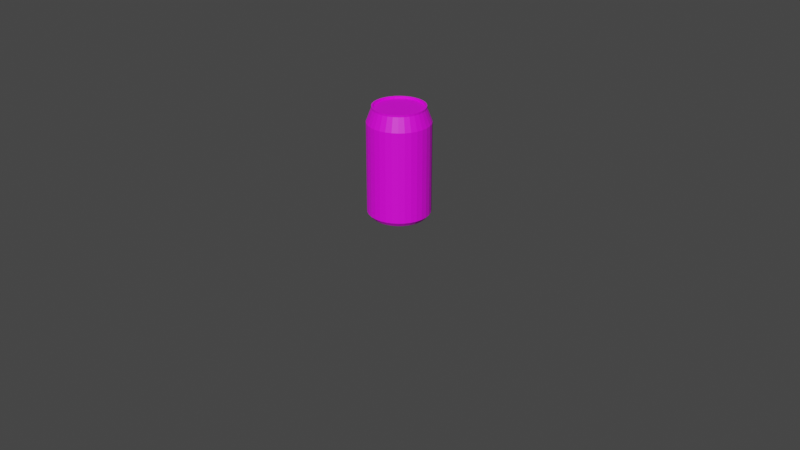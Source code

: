 # Source: Lata_de_coca.blend  (saved by Blender 2.91.10; exported with 4.5.12 LTS)
import bpy
from mathutils import Matrix  # noqa: F401  (used for matrix-valued properties, if any)

bpy.ops.wm.read_factory_settings(use_empty=True)
scene = bpy.context.scene
scene.name = 'Scene'

# ---- collections
col_collection = bpy.data.collections.new('Collection'); scene.collection.children.link(col_collection)

# ---- images (referenced by path relative to the original .blend; pixels are not part of the script)
import os
ASSET_DIR = os.environ.get("B2B_ASSET_DIR", "")  # directory of the original .blend (textures are referenced by path, not embedded)
HERE = os.path.dirname(os.path.abspath(__file__))  # packed textures are extracted next to this script under _unpacked/

def load_image(name, relpath, width, height, colorspace="sRGB"):
    """Load a texture the original file referenced (path relative to the .blend, or extracted next to this script)."""
    p = next((c for c in (os.path.join(HERE, relpath), os.path.join(ASSET_DIR, relpath)) if relpath and os.path.exists(c)), "")
    if p:
        img = bpy.data.images.load(p, check_existing=True)
        img.name = name
    else:  # same state as the original file: an image datablock whose file is absent (Cycles renders it pink)
        img = bpy.data.images.new(name, width, height)
        img.source = "FILE"
        img.filepath = "//" + (relpath or name)
    img.colorspace_settings.name = colorspace
    return img
img_piel_jpg = load_image('PIEL.jpg', 'PIEL.jpg', 1024, 1024, 'sRGB')

# ---- materials (node trees are filled in below, after node groups)
mat_t1_cocacola = bpy.data.materials.new('T1 COCACOLA')
mat_t1_cocacola.use_transparent_shadow = False

# ---- material node trees
mat_t1_cocacola.use_nodes = True; mat_t1_cocacola.node_tree.nodes.clear()
_N = mat_t1_cocacola.node_tree.nodes; _L = mat_t1_cocacola.node_tree.links
n0 = _N.new('ShaderNodeBsdfPrincipled'); n0.name = 'Principled BSDF'; n0.location = (10, 300)
n0.distribution = 'GGX'
n0.subsurface_method = 'BURLEY'
n0.inputs[3].default_value = 1.45
n0.inputs[27].default_value = (0.0, 0.0, 0.0, 1.0)
n0.inputs[28].default_value = 1.0
n1 = _N.new('ShaderNodeOutputMaterial'); n1.name = 'Material Output'; n1.location = (300, 300)
n2 = _N.new('ShaderNodeTexImage'); n2.name = 'Image Texture'; n2.location = (-280, 275)
n2.image = img_piel_jpg
_L.new(n0.outputs[0], n1.inputs[0])
_L.new(n2.outputs[0], n0.inputs[0])
n1.is_active_output = True

# ---- world
world_world = bpy.data.worlds.new('World'); scene.world = world_world
world_world.use_nodes = True; world_world.node_tree.nodes.clear()
_N = world_world.node_tree.nodes; _L = world_world.node_tree.links
n0 = _N.new('ShaderNodeOutputWorld'); n0.name = 'World Output'; n0.location = (300, 300)
n1 = _N.new('ShaderNodeBackground'); n1.name = 'Background'; n1.location = (10, 300)
n1.inputs[0].default_value = (0.05088, 0.05088, 0.05088, 1.0)
_L.new(n1.outputs[0], n0.inputs[0])
n0.is_active_output = True
world_world.color = (0.05088, 0.05088, 0.05088)
world_world.use_sun_shadow = False
world_world.sun_shadow_jitter_overblur = 0.0

# ---- cameras
cam_camera = bpy.data.cameras.new('Camera')
cam_camera.clip_end = 100.0
cam_camera.ortho_scale = 7.314

# ---- meshes
me_cylinder = bpy.data.meshes.new('Cylinder')
me_cylinder.from_pydata([(0.0, 1.0, 0.0), (0.0, 1.0, 1.0), (0.1951, 0.9808, 0.0), (0.1951, 0.9808, 1.0), (0.3827, 0.9239, 0.0), (0.3827, 0.9239, 1.0), (0.5556, 0.8315, 0.0), (0.5556, 0.8315, 1.0), (0.7071, 0.7071, 0.0), (0.7071, 0.7071, 1.0), (0.8315, 0.5556, 0.0), (0.8315, 0.5556, 1.0), (0.9239, 0.3827, 0.0), (0.9239, 0.3827, 1.0), (0.9808, 0.1951, 0.0), (0.9808, 0.1951, 1.0), (1.0, 7.55e-08, 0.0), (1.0, 7.55e-08, 1.0), (0.9808, -0.1951, 0.0), (0.9808, -0.1951, 1.0), (0.9239, -0.3827, 0.0), (0.9239, -0.3827, 1.0), (0.8315, -0.5556, 0.0), (0.8315, -0.5556, 1.0), (0.7071, -0.7071, 0.0), (0.7071, -0.7071, 1.0), (0.5556, -0.8315, 0.0), (0.5556, -0.8315, 1.0), (0.3827, -0.9239, 0.0), (0.3827, -0.9239, 1.0), (0.1951, -0.9808, 0.0), (0.1951, -0.9808, 1.0), (-3.258e-07, -1.0, 0.0), (-3.258e-07, -1.0, 1.0), (-0.1951, -0.9808, 0.0), (-0.1951, -0.9808, 1.0), (-0.3827, -0.9239, 0.0), (-0.3827, -0.9239, 1.0), (-0.5556, -0.8315, 0.0), (-0.5556, -0.8315, 1.0), (-0.7071, -0.7071, 0.0), (-0.7071, -0.7071, 1.0), (-0.8315, -0.5556, 0.0), (-0.8315, -0.5556, 1.0), (-0.9239, -0.3827, 0.0), (-0.9239, -0.3827, 1.0), (-0.9808, -0.1951, 0.0), (-0.9808, -0.1951, 1.0), (-1.0, 9.656e-07, 0.0), (-1.0, 9.656e-07, 1.0), (-0.9808, 0.1951, 0.0), (-0.9808, 0.1951, 1.0), (-0.9239, 0.3827, 0.0), (-0.9239, 0.3827, 1.0), (-0.8315, 0.5556, 0.0), (-0.8315, 0.5556, 1.0), (-0.7071, 0.7071, 0.0), (-0.7071, 0.7071, 1.0), (-0.5556, 0.8315, 0.0), (-0.5556, 0.8315, 1.0), (-0.3827, 0.9239, 0.0), (-0.3827, 0.9239, 1.0), (-0.1951, 0.9808, 0.0), (-0.1951, 0.9808, 1.0), (1.124e-08, 0.8775, -0.05), (0.1712, 0.8606, -0.05), (0.3358, 0.8107, -0.05), (0.4875, 0.7296, -0.05), (0.6205, 0.6205, -0.05), (0.7296, 0.4875, -0.05), (0.8107, 0.3358, -0.05), (0.8606, 0.1712, -0.05), (0.8775, 1.038e-07, -0.05), (0.8606, -0.1712, -0.05), (0.8107, -0.3358, -0.05), (0.7296, -0.4875, -0.05), (0.6205, -0.6205, -0.05), (0.4875, -0.7296, -0.05), (0.3358, -0.8107, -0.05), (0.1712, -0.8606, -0.05), (-2.747e-07, -0.8775, -0.05), (-0.1712, -0.8606, -0.05), (-0.3358, -0.8107, -0.05), (-0.4875, -0.7296, -0.05), (-0.6205, -0.6205, -0.05), (-0.7296, -0.4875, -0.05), (-0.8107, -0.3358, -0.05), (-0.8606, -0.1712, -0.05), (-0.8775, 8.849e-07, -0.05), (-0.8606, 0.1712, -0.05), (-0.8107, 0.3358, -0.05), (-0.7296, 0.4875, -0.05), (-0.6205, 0.6205, -0.05), (-0.4875, 0.7296, -0.05), (-0.3358, 0.8107, -0.05), (-0.1712, 0.8606, -0.05), (0.153, 0.769, 1.15), (-2.068e-08, 0.7841, 1.15), (0.3001, 0.7244, 1.15), (0.4356, 0.6519, 1.15), (0.5544, 0.5544, 1.15), (0.6519, 0.4356, 1.15), (0.7244, 0.3001, 1.15), (0.769, 0.153, 1.15), (0.7841, 1.044e-07, 1.15), (0.769, -0.153, 1.15), (0.7244, -0.3001, 1.15), (0.6519, -0.4356, 1.15), (0.5544, -0.5544, 1.15), (0.4356, -0.6519, 1.15), (0.3001, -0.7244, 1.15), (0.153, -0.769, 1.15), (-2.569e-07, -0.7841, 1.15), (-0.153, -0.769, 1.15), (-0.3001, -0.7244, 1.15), (-0.4356, -0.6519, 1.15), (-0.5544, -0.5544, 1.15), (-0.6519, -0.4356, 1.15), (-0.7244, -0.3001, 1.15), (-0.769, -0.153, 1.15), (-0.7841, 8.106e-07, 1.15), (-0.769, 0.153, 1.15), (-0.7244, 0.3001, 1.15), (-0.6519, 0.4356, 1.15), (-0.5544, 0.5544, 1.15), (-0.4356, 0.6519, 1.15), (-0.3001, 0.7244, 1.15), (-0.153, 0.769, 1.15), (0.0, 1.0, 1.0), (0.1951, 0.9808, 1.0), (0.3827, 0.9239, 1.0), (0.5556, 0.8315, 1.0), (0.7071, 0.7071, 1.0), (0.8315, 0.5556, 1.0), (0.9239, 0.3827, 1.0), (0.9808, 0.1951, 1.0), (1.0, 7.55e-08, 1.0), (0.9808, -0.1951, 1.0), (0.9239, -0.3827, 1.0), (0.8315, -0.5556, 1.0), (0.7071, -0.7071, 1.0), (0.5556, -0.8315, 1.0), (0.3827, -0.9239, 1.0), (0.1951, -0.9808, 1.0), (-3.258e-07, -1.0, 1.0), (-0.1951, -0.9808, 1.0), (-0.3827, -0.9239, 1.0), (-0.5556, -0.8315, 1.0), (-0.7071, -0.7071, 1.0), (-0.8315, -0.5556, 1.0), (-0.9239, -0.3827, 1.0), (-0.9808, -0.1951, 1.0), (-1.0, 9.656e-07, 1.0), (-0.9808, 0.1951, 1.0), (-0.9239, 0.3827, 1.0), (-0.8315, 0.5556, 1.0), (-0.7071, 0.7071, 1.0), (-0.5556, 0.8315, 1.0), (-0.3827, 0.9239, 1.0), (-0.1951, 0.9808, 1.0), (0.1628, 0.8186, 1.15), (-3.442e-09, 0.8347, 1.15), (0.3194, 0.7711, 1.15), (0.4637, 0.694, 1.15), (0.5902, 0.5902, 1.15), (0.694, 0.4637, 1.15), (0.7711, 0.3194, 1.15), (0.8186, 0.1628, 1.15), (0.8347, 1.137e-07, 1.15), (0.8186, -0.1628, 1.15), (0.7711, -0.3194, 1.15), (0.694, -0.4637, 1.15), (0.5902, -0.5902, 1.15), (0.4637, -0.694, 1.15), (0.3194, -0.7711, 1.15), (0.1628, -0.8186, 1.15), (-2.754e-07, -0.8347, 1.15), (-0.1628, -0.8186, 1.15), (-0.3194, -0.7711, 1.15), (-0.4637, -0.694, 1.15), (-0.5902, -0.5902, 1.15), (-0.694, -0.4637, 1.15), (-0.7711, -0.3194, 1.15), (-0.8186, -0.1628, 1.15), (-0.8347, 8.567e-07, 1.15), (-0.8186, 0.1628, 1.15), (-0.7711, 0.3194, 1.15), (-0.694, 0.4637, 1.15), (-0.5902, 0.5902, 1.15), (-0.4637, 0.694, 1.15), (-0.3194, 0.7711, 1.15), (-0.1628, 0.8186, 1.15), (0.1628, 0.8186, 1.15), (-3.442e-09, 0.8347, 1.15), (0.3194, 0.7711, 1.15), (0.4637, 0.694, 1.15), (0.5902, 0.5902, 1.15), (0.694, 0.4637, 1.15), (0.7711, 0.3194, 1.15), (0.8186, 0.1628, 1.15), (0.8347, 1.137e-07, 1.15), (0.8186, -0.1628, 1.15), (0.7711, -0.3194, 1.15), (0.694, -0.4637, 1.15), (0.5902, -0.5902, 1.15), (0.4637, -0.694, 1.15), (0.3194, -0.7711, 1.15), (0.1628, -0.8186, 1.15), (-2.754e-07, -0.8347, 1.15), (-0.1628, -0.8186, 1.15), (-0.3194, -0.7711, 1.15), (-0.4637, -0.694, 1.15), (-0.5902, -0.5902, 1.15), (-0.694, -0.4637, 1.15), (-0.7711, -0.3194, 1.15), (-0.8186, -0.1628, 1.15), (-0.8347, 8.567e-07, 1.15), (-0.8186, 0.1628, 1.15), (-0.7711, 0.3194, 1.15), (-0.694, 0.4637, 1.15), (-0.5902, 0.5902, 1.15), (-0.4637, 0.694, 1.15), (-0.3194, 0.7711, 1.15), (-0.1628, 0.8186, 1.15), (0.1628, 0.8186, 1.171), (-3.442e-09, 0.8347, 1.171), (0.3194, 0.7711, 1.171), (0.4637, 0.694, 1.171), (0.5902, 0.5902, 1.171), (0.694, 0.4637, 1.171), (0.7711, 0.3194, 1.171), (0.8186, 0.1628, 1.171), (0.8347, 1.137e-07, 1.171), (0.8186, -0.1628, 1.171), (0.7711, -0.3194, 1.171), (0.694, -0.4637, 1.171), (0.5902, -0.5902, 1.171), (0.4637, -0.694, 1.171), (0.3194, -0.7711, 1.171), (0.1628, -0.8186, 1.171), (-2.754e-07, -0.8347, 1.171), (-0.1628, -0.8186, 1.171), (-0.3194, -0.7711, 1.171), (-0.4637, -0.694, 1.171), (-0.5902, -0.5902, 1.171), (-0.694, -0.4637, 1.171), (-0.7711, -0.3194, 1.171), (-0.8186, -0.1628, 1.171), (-0.8347, 8.567e-07, 1.171), (-0.8186, 0.1628, 1.171), (-0.7711, 0.3194, 1.171), (-0.694, 0.4637, 1.171), (-0.5902, 0.5902, 1.171), (-0.4637, 0.694, 1.171), (-0.3194, 0.7711, 1.171), (-0.1628, 0.8186, 1.171), (0.153, 0.769, 1.171), (-2.068e-08, 0.7841, 1.171), (0.3001, 0.7244, 1.171), (0.4356, 0.6519, 1.171), (0.5544, 0.5544, 1.171), (0.6519, 0.4356, 1.171), (0.7244, 0.3001, 1.171), (0.769, 0.153, 1.171), (0.7841, 1.044e-07, 1.171), (0.769, -0.153, 1.171), (0.7244, -0.3001, 1.171), (0.6519, -0.4356, 1.171), (0.5544, -0.5544, 1.171), (0.4356, -0.6519, 1.171), (0.3001, -0.7244, 1.171), (0.153, -0.769, 1.171), (-2.569e-07, -0.7841, 1.171), (-0.153, -0.769, 1.171), (-0.3001, -0.7244, 1.171), (-0.4356, -0.6519, 1.171), (-0.5544, -0.5544, 1.171), (-0.6519, -0.4356, 1.171), (-0.7244, -0.3001, 1.171), (-0.769, -0.153, 1.171), (-0.7841, 8.106e-07, 1.171), (-0.769, 0.153, 1.171), (-0.7244, 0.3001, 1.171), (-0.6519, 0.4356, 1.171), (-0.5544, 0.5544, 1.171), (-0.4356, 0.6519, 1.171), (-0.3001, 0.7244, 1.171), (-0.153, 0.769, 1.171)], [], [(0, 1, 3, 2), (2, 3, 5, 4), (4, 5, 7, 6), (6, 7, 9, 8), (8, 9, 11, 10), (10, 11, 13, 12), (12, 13, 15, 14), (14, 15, 17, 16), (16, 17, 19, 18), (18, 19, 21, 20), (20, 21, 23, 22), (22, 23, 25, 24), (24, 25, 27, 26), (26, 27, 29, 28), (28, 29, 31, 30), (30, 31, 33, 32), (32, 33, 35, 34), (34, 35, 37, 36), (36, 37, 39, 38), (38, 39, 41, 40), (40, 41, 43, 42), (42, 43, 45, 44), (44, 45, 47, 46), (46, 47, 49, 48), (48, 49, 51, 50), (50, 51, 53, 52), (52, 53, 55, 54), (54, 55, 57, 56), (56, 57, 59, 58), (58, 59, 61, 60), (5, 3, 192, 194), (60, 61, 63, 62), (62, 63, 1, 0), (12, 14, 71, 70), (64, 65, 66, 67, 68, 69, 70, 71, 72, 73, 74, 75, 76, 77, 78, 79, 80, 81, 82, 83, 84, 85, 86, 87, 88, 89, 90, 91, 92, 93, 94, 95), (30, 32, 80, 79), (48, 50, 89, 88), (4, 6, 67, 66), (22, 24, 76, 75), (40, 42, 85, 84), (58, 60, 94, 93), (14, 16, 72, 71), (32, 34, 81, 80), (50, 52, 90, 89), (6, 8, 68, 67), (24, 26, 77, 76), (42, 44, 86, 85), (60, 62, 95, 94), (16, 18, 73, 72), (34, 36, 82, 81), (52, 54, 91, 90), (8, 10, 69, 68), (26, 28, 78, 77), (44, 46, 87, 86), (0, 2, 65, 64), (62, 0, 64, 95), (18, 20, 74, 73), (36, 38, 83, 82), (54, 56, 92, 91), (10, 12, 70, 69), (28, 30, 79, 78), (46, 48, 88, 87), (2, 4, 66, 65), (20, 22, 75, 74), (38, 40, 84, 83), (56, 58, 93, 92), (96, 97, 127, 126, 125, 124, 123, 122, 121, 120, 119, 118, 117, 116, 115, 114, 113, 112, 111, 110, 109, 108, 107, 106, 105, 104, 103, 102, 101, 100, 99, 98), (23, 21, 202, 203), (41, 39, 211, 212), (59, 57, 220, 221), (15, 13, 198, 199), (33, 31, 207, 208), (51, 49, 216, 217), (7, 5, 194, 195), (25, 23, 203, 204), (43, 41, 212, 213), (61, 59, 221, 222), (17, 15, 199, 200), (35, 33, 208, 209), (53, 51, 217, 218), (9, 7, 195, 196), (27, 25, 204, 205), (45, 43, 213, 214), (63, 61, 222, 223), (19, 17, 200, 201), (37, 35, 209, 210), (55, 53, 218, 219), (11, 9, 196, 197), (29, 27, 205, 206), (47, 45, 214, 215), (3, 1, 193, 192), (1, 63, 223, 193), (21, 19, 201, 202), (39, 37, 210, 211), (57, 55, 219, 220), (13, 11, 197, 198), (31, 29, 206, 207), (49, 47, 215, 216), (210, 37, 146, 178), (217, 51, 153, 185), (3, 192, 160, 129), (219, 55, 155, 187), (195, 7, 131, 163), (194, 5, 130, 162), (197, 11, 133, 165), (204, 25, 140, 172), (21, 202, 170, 138), (206, 29, 142, 174), (213, 43, 149, 181), (203, 23, 139, 171), (215, 47, 151, 183), (222, 61, 158, 190), (39, 211, 179, 147), (1, 193, 161, 128), (200, 17, 136, 168), (212, 41, 148, 180), (209, 35, 145, 177), (57, 220, 188, 156), (218, 53, 154, 186), (221, 59, 157, 189), (196, 9, 132, 164), (13, 198, 166, 134), (205, 27, 141, 173), (199, 15, 135, 167), (214, 45, 150, 182), (31, 207, 175, 143), (223, 63, 159, 191), (208, 33, 144, 176), (201, 19, 137, 169), (49, 216, 184, 152), (207, 206, 238, 239), (107, 108, 268, 267), (206, 205, 237, 238), (106, 107, 267, 266), (205, 204, 236, 237), (105, 106, 266, 265), (204, 203, 235, 236), (104, 105, 265, 264), (203, 202, 234, 235), (103, 104, 264, 263), (202, 201, 233, 234), (102, 103, 263, 262), (201, 200, 232, 233), (101, 102, 262, 261), (127, 97, 257, 287), (200, 199, 231, 232), (100, 101, 261, 260), (126, 127, 287, 286), (199, 198, 230, 231), (99, 100, 260, 259), (125, 126, 286, 285), (198, 197, 229, 230), (193, 223, 255, 225), (98, 99, 259, 258), (124, 125, 285, 284), (197, 196, 228, 229), (223, 222, 254, 255), (96, 98, 258, 256), (123, 124, 284, 283), (196, 195, 227, 228), (97, 96, 256, 257), (222, 221, 253, 254), (257, 256, 224, 225), (256, 258, 226, 224), (258, 259, 227, 226), (259, 260, 228, 227), (260, 261, 229, 228), (261, 262, 230, 229), (262, 263, 231, 230), (263, 264, 232, 231), (264, 265, 233, 232), (265, 266, 234, 233), (266, 267, 235, 234), (267, 268, 236, 235), (268, 269, 237, 236), (269, 270, 238, 237), (270, 271, 239, 238), (271, 272, 240, 239), (272, 273, 241, 240), (273, 274, 242, 241), (274, 275, 243, 242), (275, 276, 244, 243), (276, 277, 245, 244), (277, 278, 246, 245), (278, 279, 247, 246), (279, 280, 248, 247), (280, 281, 249, 248), (281, 282, 250, 249), (282, 283, 251, 250), (283, 284, 252, 251), (284, 285, 253, 252), (285, 286, 254, 253), (286, 287, 255, 254), (287, 257, 225, 255), (108, 109, 269, 268), (208, 207, 239, 240), (109, 110, 270, 269), (209, 208, 240, 241), (110, 111, 271, 270), (210, 209, 241, 242), (111, 112, 272, 271), (211, 210, 242, 243), (112, 113, 273, 272), (212, 211, 243, 244), (113, 114, 274, 273), (213, 212, 244, 245), (114, 115, 275, 274), (214, 213, 245, 246), (115, 116, 276, 275), (215, 214, 246, 247), (116, 117, 277, 276), (216, 215, 247, 248), (117, 118, 278, 277), (217, 216, 248, 249), (118, 119, 279, 278), (218, 217, 249, 250), (119, 120, 280, 279), (219, 218, 250, 251), (192, 193, 225, 224), (120, 121, 281, 280), (220, 219, 251, 252), (194, 192, 224, 226), (121, 122, 282, 281), (221, 220, 252, 253), (195, 194, 226, 227), (122, 123, 283, 282)])
_uv = me_cylinder.uv_layers.new(name='UVMap')
_uv.uv.foreach_set('vector', [0.9618, 0.3482, 0.9618, 0.6468, 0.9333, 0.6468, 0.9333, 0.3482, 0.9333, 0.3482, 0.9333, 0.6468, 0.9047, 0.6468, 0.9047, 0.3482, 0.9047, 0.3482, 0.9047, 0.6468, 0.8762, 0.6468, 0.8762, 0.3482, 0.8762, 0.3482, 0.8762, 0.6468, 0.8477, 0.6468, 0.8477, 0.3482, 0.8477, 0.3482, 0.8477, 0.6468, 0.8191, 0.6468, 0.8191, 0.3482, 0.8191, 0.3482, 0.8191, 0.6468, 0.7906, 0.6468, 0.7906, 0.3482, 0.7906, 0.3482, 0.7906, 0.6468, 0.7621, 0.6468, 0.7621, 0.3482, 0.7621, 0.3482, 0.7621, 0.6468, 0.7335, 0.6468, 0.7335, 0.3482, 0.7335, 0.3482, 0.7335, 0.6468, 0.705, 0.6468, 0.705, 0.3482, 0.705, 0.3482, 0.705, 0.6468, 0.6765, 0.6468, 0.6765, 0.3482, 0.6765, 0.3482, 0.6765, 0.6468, 0.648, 0.6468, 0.648, 0.3482, 0.648, 0.3482, 0.648, 0.6468, 0.6194, 0.6468, 0.6194, 0.3482, 0.6194, 0.3482, 0.6194, 0.6468, 0.5909, 0.6468, 0.5909, 0.3482, 0.5909, 0.3482, 0.5909, 0.6468, 0.5624, 0.6468, 0.5624, 0.3482, 0.5624, 0.3482, 0.5624, 0.6468, 0.5338, 0.6468, 0.5338, 0.3482, 0.5338, 0.3482, 0.5338, 0.6468, 0.5053, 0.6468, 0.5053, 0.3482, 0.5053, 0.3482, 0.5053, 0.6468, 0.4768, 0.6468, 0.4768, 0.3482, 0.4768, 0.3482, 0.4768, 0.6468, 0.4482, 0.6468, 0.4482, 0.3482, 0.4482, 0.3482, 0.4482, 0.6468, 0.4197, 0.6468, 0.4197, 0.3482, 0.4197, 0.3482, 0.4197, 0.6468, 0.3912, 0.6468, 0.3912, 0.3482, 0.3912, 0.3482, 0.3912, 0.6468, 0.3626, 0.6468, 0.3626, 0.3482, 0.3626, 0.3482, 0.3626, 0.6468, 0.3341, 0.6468, 0.3341, 0.3482, 0.3341, 0.3482, 0.3341, 0.6468, 0.3056, 0.6468, 0.3056, 0.3482, 0.3056, 0.3482, 0.3056, 0.6468, 0.277, 0.6468, 0.277, 0.3482, 0.277, 0.3482, 0.277, 0.6468, 0.2485, 0.6468, 0.2485, 0.3482, 0.2485, 0.3482, 0.2485, 0.6468, 0.22, 0.6468, 0.22, 0.3482, 0.22, 0.3482, 0.22, 0.6468, 0.1914, 0.6468, 0.1914, 0.3482, 0.1914, 0.3482, 0.1914, 0.6468, 0.1629, 0.6468, 0.1629, 0.3482, 0.1629, 0.3482, 0.1629, 0.6468, 0.1344, 0.6468, 0.1344, 0.3482, 0.1344, 0.3482, 0.1344, 0.6468, 0.1058, 0.6468, 0.1058, 0.3482, 0.8424, 0.6118, 0.8302, 0.6118, 0.8314, 0.5962, 0.8409, 0.5962, 0.1058, 0.3482, 0.1058, 0.6468, 0.07732, 0.6468, 0.07732, 0.3482, 0.07732, 0.3482, 0.07732, 0.6468, 0.04878, 0.6468, 0.04878, 0.3482, 0.7805, 0.3241, 0.7511, 0.324, 0.7514, 0.3407, 0.7805, 0.3406, 0.6151, 0.3182, 0.6364, 0.3157, 0.6569, 0.3084, 0.6758, 0.2966, 0.6924, 0.2806, 0.706, 0.2612, 0.7161, 0.239, 0.7223, 0.215, 0.7244, 0.19, 0.7223, 0.165, 0.7161, 0.1409, 0.706, 0.1188, 0.6924, 0.09934, 0.6758, 0.08339, 0.6569, 0.07155, 0.6364, 0.06425, 0.6151, 0.06179, 0.5937, 0.06425, 0.5732, 0.07155, 0.5543, 0.08339, 0.5378, 0.09934, 0.5242, 0.1188, 0.5141, 0.1409, 0.5079, 0.165, 0.5058, 0.19, 0.5079, 0.215, 0.5141, 0.239, 0.5242, 0.2612, 0.5378, 0.2806, 0.5543, 0.2966, 0.5732, 0.3084, 0.5937, 0.3157, 0.5281, 0.3241, 0.5, 0.3241, 0.5, 0.3406, 0.5281, 0.3406, 0.2752, 0.3242, 0.2475, 0.3238, 0.2475, 0.3406, 0.2756, 0.3406, 0.8928, 0.3241, 0.8647, 0.3241, 0.8647, 0.3406, 0.8928, 0.3406, 0.6403, 0.3241, 0.6122, 0.3241, 0.6122, 0.3406, 0.6403, 0.3406, 0.3878, 0.3241, 0.358, 0.3251, 0.3583, 0.341, 0.3878, 0.3406, 0.1349, 0.323, 0.1072, 0.3234, 0.1072, 0.3406, 0.1353, 0.3406, 0.7511, 0.324, 0.7225, 0.324, 0.7228, 0.341, 0.7514, 0.3407, 0.5, 0.3241, 0.4719, 0.3241, 0.4719, 0.3406, 0.5, 0.3406, 0.2475, 0.3238, 0.2198, 0.3234, 0.2195, 0.3406, 0.2475, 0.3406, 0.8647, 0.3241, 0.8367, 0.3241, 0.8367, 0.3406, 0.8647, 0.3406, 0.6122, 0.3241, 0.5842, 0.3241, 0.5842, 0.3406, 0.6122, 0.3406, 0.358, 0.3251, 0.3317, 0.3241, 0.3317, 0.3406, 0.3583, 0.341, 0.1072, 0.3234, 0.07918, 0.3226, 0.07918, 0.3406, 0.1072, 0.3406, 0.7225, 0.324, 0.6964, 0.3241, 0.6964, 0.3406, 0.7228, 0.341, 0.4719, 0.3241, 0.4439, 0.3241, 0.4439, 0.3406, 0.4719, 0.3406, 0.2198, 0.3234, 0.1914, 0.323, 0.1914, 0.3406, 0.2195, 0.3406, 0.8367, 0.3241, 0.8086, 0.3241, 0.8086, 0.3406, 0.8367, 0.3406, 0.5842, 0.3241, 0.5561, 0.3241, 0.5561, 0.3406, 0.5842, 0.3406, 0.3317, 0.3241, 0.3036, 0.3241, 0.3036, 0.3406, 0.3317, 0.3406, 0.9489, 0.3241, 0.9208, 0.3241, 0.9208, 0.3406, 0.9489, 0.3406, 0.07918, 0.3226, 0.05113, 0.3217, 0.05113, 0.3406, 0.07918, 0.3406, 0.6964, 0.3241, 0.6683, 0.3241, 0.6683, 0.3406, 0.6964, 0.3406, 0.4439, 0.3241, 0.4158, 0.3241, 0.4158, 0.3406, 0.4439, 0.3406, 0.1914, 0.323, 0.1633, 0.323, 0.1633, 0.3406, 0.1914, 0.3406, 0.8086, 0.3241, 0.7805, 0.3241, 0.7805, 0.3406, 0.8086, 0.3406, 0.5561, 0.3241, 0.5281, 0.3241, 0.5281, 0.3406, 0.5561, 0.3406, 0.3036, 0.3241, 0.2752, 0.3242, 0.2756, 0.3406, 0.3036, 0.3406, 0.9208, 0.3241, 0.8928, 0.3241, 0.8928, 0.3406, 0.9208, 0.3406, 0.6683, 0.3241, 0.6403, 0.3241, 0.6403, 0.3406, 0.6683, 0.3406, 0.4158, 0.3241, 0.3878, 0.3241, 0.3878, 0.3406, 0.4158, 0.3406, 0.1633, 0.323, 0.1349, 0.323, 0.1353, 0.3406, 0.1633, 0.3406, 0.634, 0.9339, 0.6133, 0.9363, 0.5927, 0.9339, 0.5729, 0.9269, 0.5546, 0.9155, 0.5386, 0.9001, 0.5254, 0.8815, 0.5157, 0.8601, 0.5096, 0.837, 0.5076, 0.8129, 0.5096, 0.7889, 0.5157, 0.7657, 0.5254, 0.7444, 0.5386, 0.7257, 0.5546, 0.7104, 0.5729, 0.699, 0.5927, 0.692, 0.6133, 0.6896, 0.634, 0.692, 0.6538, 0.699, 0.6721, 0.7104, 0.6881, 0.7257, 0.7013, 0.7444, 0.711, 0.7657, 0.717, 0.7889, 0.7191, 0.8129, 0.717, 0.837, 0.711, 0.8601, 0.7013, 0.8815, 0.6881, 0.9001, 0.6721, 0.9155, 0.6538, 0.9269, 0.8956, 0.5179, 0.898, 0.5319, 0.8846, 0.5335, 0.8828, 0.5225, 0.8071, 0.4747, 0.8184, 0.4692, 0.8223, 0.4842, 0.8135, 0.4885, 0.7884, 0.5855, 0.7816, 0.5736, 0.7935, 0.5661, 0.7987, 0.5755, 0.891, 0.5735, 0.8842, 0.5854, 0.8738, 0.5755, 0.8791, 0.5661, 0.8544, 0.4692, 0.8656, 0.4747, 0.8593, 0.4885, 0.8505, 0.4842, 0.7747, 0.532, 0.777, 0.518, 0.7899, 0.5224, 0.788, 0.5335, 0.8543, 0.609, 0.8424, 0.6118, 0.8409, 0.5962, 0.8503, 0.594, 0.891, 0.5046, 0.8956, 0.5179, 0.8828, 0.5225, 0.8792, 0.5121, 0.797, 0.4827, 0.8071, 0.4747, 0.8135, 0.4885, 0.8056, 0.4948, 0.7969, 0.5956, 0.7884, 0.5855, 0.7987, 0.5755, 0.8054, 0.5834, 0.8956, 0.5602, 0.891, 0.5735, 0.8791, 0.5661, 0.8827, 0.5558, 0.8424, 0.4664, 0.8544, 0.4692, 0.8505, 0.4842, 0.8412, 0.482, 0.7747, 0.5463, 0.7747, 0.532, 0.788, 0.5335, 0.788, 0.5447, 0.8655, 0.6035, 0.8543, 0.609, 0.8503, 0.594, 0.8591, 0.5897, 0.8843, 0.4927, 0.891, 0.5046, 0.8792, 0.5121, 0.8739, 0.5027, 0.7884, 0.4928, 0.797, 0.4827, 0.8056, 0.4948, 0.7989, 0.5027, 0.807, 0.6036, 0.7969, 0.5956, 0.8054, 0.5834, 0.8133, 0.5897, 0.898, 0.5462, 0.8956, 0.5602, 0.8827, 0.5558, 0.8846, 0.5447, 0.8303, 0.4664, 0.8424, 0.4664, 0.8412, 0.482, 0.8317, 0.482, 0.777, 0.5604, 0.7747, 0.5463, 0.788, 0.5447, 0.7899, 0.5557, 0.8756, 0.5955, 0.8655, 0.6035, 0.8591, 0.5897, 0.867, 0.5834, 0.8757, 0.4826, 0.8843, 0.4927, 0.8739, 0.5027, 0.8672, 0.4948, 0.7817, 0.5047, 0.7884, 0.4928, 0.7989, 0.5027, 0.7936, 0.5121, 0.8302, 0.6118, 0.8183, 0.609, 0.8221, 0.594, 0.8314, 0.5962, 0.8183, 0.609, 0.807, 0.6036, 0.8133, 0.5897, 0.8221, 0.594, 0.898, 0.5319, 0.898, 0.5462, 0.8846, 0.5447, 0.8846, 0.5335, 0.8184, 0.4692, 0.8303, 0.4664, 0.8317, 0.482, 0.8223, 0.4842, 0.7816, 0.5736, 0.777, 0.5604, 0.7899, 0.5557, 0.7935, 0.5661, 0.8842, 0.5854, 0.8756, 0.5955, 0.867, 0.5834, 0.8738, 0.5755, 0.8656, 0.4747, 0.8757, 0.4826, 0.8672, 0.4948, 0.8593, 0.4885, 0.777, 0.518, 0.7817, 0.5047, 0.7936, 0.5121, 0.7899, 0.5224, 0.4375, 1.0, 0.4375, 1.0, 0.4375, 1.0, 0.4375, 1.0, 0.2188, 1.0, 0.2188, 1.0, 0.2188, 1.0, 0.2188, 1.0, 0.9688, 1.0, 0.9688, 1.0, 0.9688, 1.0, 0.9688, 1.0, 0.1562, 1.0, 0.1562, 1.0, 0.1562, 1.0, 0.1562, 1.0, 0.9062, 1.0, 0.9062, 1.0, 0.9062, 1.0, 0.9062, 1.0, 0.9375, 1.0, 0.9375, 1.0, 0.9375, 1.0, 0.9375, 1.0, 0.8438, 1.0, 0.8438, 1.0, 0.8438, 1.0, 0.8438, 1.0, 0.625, 1.0, 0.625, 1.0, 0.625, 1.0, 0.625, 1.0, 0.6875, 1.0, 0.6875, 1.0, 0.6875, 1.0, 0.6875, 1.0, 0.5625, 1.0, 0.5625, 1.0, 0.5625, 1.0, 0.5625, 1.0, 0.3438, 1.0, 0.3438, 1.0, 0.3438, 1.0, 0.3438, 1.0, 0.6562, 1.0, 0.6562, 1.0, 0.6562, 1.0, 0.6562, 1.0, 0.2812, 1.0, 0.2812, 1.0, 0.2812, 1.0, 0.2812, 1.0, 0.0625, 1.0, 0.0625, 1.0, 0.0625, 1.0, 0.0625, 1.0, 0.4062, 1.0, 0.4062, 1.0, 0.4062, 1.0, 0.4062, 1.0, 1.0, 1.0, 1.0, 1.0, 1.0, 1.0, 1.0, 1.0, 0.75, 1.0, 0.75, 1.0, 0.75, 1.0, 0.75, 1.0, 0.375, 1.0, 0.375, 1.0, 0.375, 1.0, 0.375, 1.0, 0.4688, 1.0, 0.4688, 1.0, 0.4688, 1.0, 0.4688, 1.0, 0.125, 1.0, 0.125, 1.0, 0.125, 1.0, 0.125, 1.0, 0.1875, 1.0, 0.1875, 1.0, 0.1875, 1.0, 0.1875, 1.0, 0.09375, 1.0, 0.09375, 1.0, 0.09375, 1.0, 0.09375, 1.0, 0.875, 1.0, 0.875, 1.0, 0.875, 1.0, 0.875, 1.0, 0.8125, 1.0, 0.8125, 1.0, 0.8125, 1.0, 0.8125, 1.0, 0.5938, 1.0, 0.5938, 1.0, 0.5938, 1.0, 0.5938, 1.0, 0.7812, 1.0, 0.7812, 1.0, 0.7812, 1.0, 0.7812, 1.0, 0.3125, 1.0, 0.3125, 1.0, 0.3125, 1.0, 0.3125, 1.0, 0.5312, 1.0, 0.5312, 1.0, 0.5312, 1.0, 0.5312, 1.0, 0.03125, 1.0, 0.03125, 1.0, 0.03125, 1.0, 0.03125, 1.0, 0.5, 1.0, 0.5, 1.0, 0.5, 1.0, 0.5, 1.0, 0.7188, 1.0, 0.7188, 1.0, 0.7188, 1.0, 0.7188, 1.0, 0.25, 1.0, 0.25, 1.0, 0.25, 1.0, 0.25, 1.0, 0.6623, 0.7033, 0.6792, 0.7166, 0.6792, 0.7166, 0.6623, 0.7033, 0.7013, 0.7444, 0.6881, 0.7257, 0.6881, 0.7257, 0.7013, 0.7444, 0.6792, 0.7166, 0.6935, 0.7337, 0.6935, 0.7337, 0.6792, 0.7166, 0.711, 0.7657, 0.7013, 0.7444, 0.7013, 0.7444, 0.711, 0.7657, 0.6935, 0.7337, 0.7048, 0.7537, 0.7048, 0.7537, 0.6935, 0.7337, 0.717, 0.7889, 0.711, 0.7657, 0.711, 0.7657, 0.717, 0.7889, 0.7048, 0.7537, 0.7125, 0.776, 0.7125, 0.776, 0.7048, 0.7537, 0.7191, 0.8129, 0.717, 0.7889, 0.717, 0.7889, 0.7191, 0.8129, 0.7125, 0.776, 0.7164, 0.7996, 0.7164, 0.7996, 0.7125, 0.776, 0.717, 0.837, 0.7191, 0.8129, 0.7191, 0.8129, 0.717, 0.837, 0.7164, 0.7996, 0.7164, 0.8237, 0.7164, 0.8237, 0.7164, 0.7996, 0.711, 0.8601, 0.717, 0.837, 0.717, 0.837, 0.711, 0.8601, 0.7164, 0.8237, 0.7124, 0.8473, 0.7124, 0.8473, 0.7164, 0.8237, 0.7013, 0.8815, 0.711, 0.8601, 0.711, 0.8601, 0.7013, 0.8815, 0.5927, 0.9339, 0.6133, 0.9363, 0.6133, 0.9363, 0.5927, 0.9339, 0.7124, 0.8473, 0.7046, 0.8695, 0.7046, 0.8695, 0.7124, 0.8473, 0.6881, 0.9001, 0.7013, 0.8815, 0.7013, 0.8815, 0.6881, 0.9001, 0.5729, 0.9269, 0.5927, 0.9339, 0.5927, 0.9339, 0.5729, 0.9269, 0.7046, 0.8695, 0.6932, 0.8895, 0.6932, 0.8895, 0.7046, 0.8695, 0.6721, 0.9155, 0.6881, 0.9001, 0.6881, 0.9001, 0.6721, 0.9155, 0.5546, 0.9155, 0.5729, 0.9269, 0.5729, 0.9269, 0.5546, 0.9155, 0.6932, 0.8895, 0.6788, 0.9066, 0.6788, 0.9066, 0.6932, 0.8895, 0.5825, 0.9292, 0.5637, 0.9199, 0.5637, 0.9199, 0.5825, 0.9292, 0.6538, 0.9269, 0.6721, 0.9155, 0.6721, 0.9155, 0.6538, 0.9269, 0.5386, 0.9001, 0.5546, 0.9155, 0.5546, 0.9155, 0.5386, 0.9001, 0.6788, 0.9066, 0.6618, 0.92, 0.6618, 0.92, 0.6788, 0.9066, 0.5637, 0.9199, 0.5468, 0.9065, 0.5468, 0.9065, 0.5637, 0.9199, 0.634, 0.9339, 0.6538, 0.9269, 0.6538, 0.9269, 0.634, 0.9339, 0.5254, 0.8815, 0.5386, 0.9001, 0.5386, 0.9001, 0.5254, 0.8815, 0.6618, 0.92, 0.6429, 0.9292, 0.6429, 0.9292, 0.6618, 0.92, 0.6133, 0.9363, 0.634, 0.9339, 0.634, 0.9339, 0.6133, 0.9363, 0.5468, 0.9065, 0.5324, 0.8895, 0.5324, 0.8895, 0.5468, 0.9065, 0.6133, 0.9363, 0.634, 0.9339, 0.6353, 0.9417, 0.6133, 0.9442, 0.634, 0.9339, 0.6538, 0.9269, 0.6564, 0.9342, 0.6353, 0.9417, 0.6538, 0.9269, 0.6721, 0.9155, 0.6759, 0.9221, 0.6564, 0.9342, 0.6721, 0.9155, 0.6881, 0.9001, 0.6929, 0.9058, 0.6759, 0.9221, 0.6881, 0.9001, 0.7013, 0.8815, 0.7069, 0.8859, 0.6929, 0.9058, 0.7013, 0.8815, 0.711, 0.8601, 0.7173, 0.8632, 0.7069, 0.8859, 0.711, 0.8601, 0.717, 0.837, 0.7237, 0.8385, 0.7173, 0.8632, 0.717, 0.837, 0.7191, 0.8129, 0.7259, 0.8129, 0.7237, 0.8385, 0.7191, 0.8129, 0.717, 0.7889, 0.7237, 0.7873, 0.7259, 0.8129, 0.717, 0.7889, 0.711, 0.7657, 0.7173, 0.7627, 0.7237, 0.7873, 0.711, 0.7657, 0.7013, 0.7444, 0.7069, 0.74, 0.7173, 0.7627, 0.7013, 0.7444, 0.6881, 0.7257, 0.6929, 0.7201, 0.7069, 0.74, 0.6881, 0.7257, 0.6721, 0.7104, 0.6759, 0.7038, 0.6929, 0.7201, 0.6721, 0.7104, 0.6538, 0.699, 0.6564, 0.6917, 0.6759, 0.7038, 0.6538, 0.699, 0.634, 0.692, 0.6353, 0.6842, 0.6564, 0.6917, 0.634, 0.692, 0.6133, 0.6896, 0.6133, 0.6817, 0.6353, 0.6842, 0.6133, 0.6896, 0.5927, 0.692, 0.5914, 0.6842, 0.6133, 0.6817, 0.5927, 0.692, 0.5729, 0.699, 0.5703, 0.6917, 0.5914, 0.6842, 0.5729, 0.699, 0.5546, 0.7104, 0.5508, 0.7038, 0.5703, 0.6917, 0.5546, 0.7104, 0.5386, 0.7257, 0.5337, 0.7201, 0.5508, 0.7038, 0.5386, 0.7257, 0.5254, 0.7444, 0.5197, 0.74, 0.5337, 0.7201, 0.5254, 0.7444, 0.5157, 0.7657, 0.5093, 0.7627, 0.5197, 0.74, 0.5157, 0.7657, 0.5096, 0.7889, 0.5029, 0.7873, 0.5093, 0.7627, 0.5096, 0.7889, 0.5076, 0.8129, 0.5008, 0.8129, 0.5029, 0.7873, 0.5076, 0.8129, 0.5096, 0.837, 0.5029, 0.8385, 0.5008, 0.8129, 0.5096, 0.837, 0.5157, 0.8601, 0.5093, 0.8632, 0.5029, 0.8385, 0.5157, 0.8601, 0.5254, 0.8815, 0.5197, 0.8859, 0.5093, 0.8632, 0.5254, 0.8815, 0.5386, 0.9001, 0.5337, 0.9058, 0.5197, 0.8859, 0.5386, 0.9001, 0.5546, 0.9155, 0.5508, 0.9221, 0.5337, 0.9058, 0.5546, 0.9155, 0.5729, 0.9269, 0.5703, 0.9342, 0.5508, 0.9221, 0.5729, 0.9269, 0.5927, 0.9339, 0.5914, 0.9417, 0.5703, 0.9342, 0.5927, 0.9339, 0.6133, 0.9363, 0.6133, 0.9442, 0.5914, 0.9417, 0.6881, 0.7257, 0.6721, 0.7104, 0.6721, 0.7104, 0.6881, 0.7257, 0.6435, 0.694, 0.6623, 0.7033, 0.6623, 0.7033, 0.6435, 0.694, 0.6721, 0.7104, 0.6538, 0.699, 0.6538, 0.699, 0.6721, 0.7104, 0.6235, 0.6893, 0.6435, 0.694, 0.6435, 0.694, 0.6235, 0.6893, 0.6538, 0.699, 0.634, 0.692, 0.634, 0.692, 0.6538, 0.699, 0.6031, 0.6893, 0.6235, 0.6893, 0.6235, 0.6893, 0.6031, 0.6893, 0.634, 0.692, 0.6133, 0.6896, 0.6133, 0.6896, 0.634, 0.692, 0.583, 0.694, 0.6031, 0.6893, 0.6031, 0.6893, 0.583, 0.694, 0.6133, 0.6896, 0.5927, 0.692, 0.5927, 0.692, 0.6133, 0.6896, 0.5642, 0.7032, 0.583, 0.694, 0.583, 0.694, 0.5642, 0.7032, 0.5927, 0.692, 0.5729, 0.699, 0.5729, 0.699, 0.5927, 0.692, 0.5472, 0.7166, 0.5642, 0.7032, 0.5642, 0.7032, 0.5472, 0.7166, 0.5729, 0.699, 0.5546, 0.7104, 0.5546, 0.7104, 0.5729, 0.699, 0.5327, 0.7336, 0.5472, 0.7166, 0.5472, 0.7166, 0.5327, 0.7336, 0.5546, 0.7104, 0.5386, 0.7257, 0.5386, 0.7257, 0.5546, 0.7104, 0.5214, 0.7537, 0.5327, 0.7336, 0.5327, 0.7336, 0.5214, 0.7537, 0.5386, 0.7257, 0.5254, 0.7444, 0.5254, 0.7444, 0.5386, 0.7257, 0.5136, 0.7759, 0.5214, 0.7537, 0.5214, 0.7537, 0.5136, 0.7759, 0.5254, 0.7444, 0.5157, 0.7657, 0.5157, 0.7657, 0.5254, 0.7444, 0.5096, 0.7995, 0.5136, 0.7759, 0.5136, 0.7759, 0.5096, 0.7995, 0.5157, 0.7657, 0.5096, 0.7889, 0.5096, 0.7889, 0.5157, 0.7657, 0.5095, 0.8236, 0.5096, 0.7995, 0.5096, 0.7995, 0.5095, 0.8236, 0.5096, 0.7889, 0.5076, 0.8129, 0.5076, 0.8129, 0.5096, 0.7889, 0.5134, 0.8472, 0.5095, 0.8236, 0.5095, 0.8236, 0.5134, 0.8472, 0.6025, 0.9339, 0.5825, 0.9292, 0.5825, 0.9292, 0.6025, 0.9339, 0.5076, 0.8129, 0.5096, 0.837, 0.5096, 0.837, 0.5076, 0.8129, 0.5212, 0.8695, 0.5134, 0.8472, 0.5134, 0.8472, 0.5212, 0.8695, 0.6229, 0.9339, 0.6025, 0.9339, 0.6025, 0.9339, 0.6229, 0.9339, 0.5096, 0.837, 0.5157, 0.8601, 0.5157, 0.8601, 0.5096, 0.837, 0.5324, 0.8895, 0.5212, 0.8695, 0.5212, 0.8695, 0.5324, 0.8895, 0.6429, 0.9292, 0.6229, 0.9339, 0.6229, 0.9339, 0.6429, 0.9292, 0.5157, 0.8601, 0.5254, 0.8815, 0.5254, 0.8815, 0.5157, 0.8601])
me_cylinder.materials.append(mat_t1_cocacola)
me_cylinder.use_remesh_fix_poles = True
me_cylinder.use_remesh_preserve_attributes = False
me_cylinder.use_mirror_vertex_groups = False
me_cylinder.update()

# ---- objects
ob_camera = bpy.data.objects.new('Camera', cam_camera)
ob_cylinder = bpy.data.objects.new('Cylinder', me_cylinder)
ob_empty = bpy.data.objects.new('Empty', None)

# ---- transforms, parenting, visibility, modifiers, constraints
ob_camera.location = (7.359, -6.926, 4.958)
ob_camera.rotation_euler = (1.109, 0.0, 0.8149)
ob_camera.lock_rotations_4d = False
ob_camera.empty_display_type = 'ARROWS'
ob_camera.color = (0.0, 0.0, 0.0, 0.0)
ob_camera.display_type = 'WIRE'
ob_camera.lineart.crease_threshold = 0.0
ob_cylinder.location = (0.0, 0.0, 0.1044)
ob_cylinder.scale = (0.325, 0.325, 0.95)
ob_cylinder.lineart.crease_threshold = 0.0
ob_empty.location = (0.17, -4.737e-08, 0.3652)
ob_empty.rotation_euler = (1.571, -0.0, -0.0)
ob_empty.scale = (0.2649, 0.2649, 0.2649)
ob_empty.empty_display_type = 'IMAGE'
ob_empty.empty_display_size = 5.0
ob_empty.lineart.crease_threshold = 0.0

# ---- collection membership
col_collection.objects.link(ob_camera)
col_collection.objects.link(ob_cylinder)
col_collection.objects.link(ob_empty)

# ---- scene / render settings (as saved in the file)
scene.camera = ob_camera
scene.frame_start = 1; scene.frame_end = 250; scene.frame_set(1)
scene.render.engine = 'BLENDER_EEVEE_NEXT'
scene.cycles.use_denoising = False
scene.cycles.samples = 128
scene.cycles.sampling_pattern = 'TABULATED_SOBOL'
scene.cycles.use_adaptive_sampling = False
scene.cycles.use_light_tree = False
scene.view_settings.view_transform = 'Filmic'
bpy.context.view_layer.update()

# ---- added for rendering (the .blend has no usable light): sun
light_auto_sun = bpy.data.lights.new('AutoSun', 'SUN')
light_auto_sun.energy = 3.0
light_auto_sun.angle = 0.0523599
ob_auto_sun = bpy.data.objects.new('AutoSun', light_auto_sun)
scene.collection.objects.link(ob_auto_sun)
ob_auto_sun.rotation_euler = (0.872665, 0.174533, 0.523599)
bpy.context.view_layer.update()
